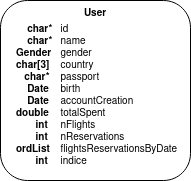

The diagram above was exported from draw.io. Its source (the exported page's mxGraphModel, read from the mxfile embedded in the PNG):
<mxGraphModel dx="1434" dy="778" grid="1" gridSize="10" guides="1" tooltips="1" connect="1" arrows="1" fold="1" page="1" pageScale="1" pageWidth="850" pageHeight="1100" math="0" shadow="0">
  <root>
    <mxCell id="0" />
    <mxCell id="1" parent="0" />
    <mxCell id="EbpNG0mVM9YkaGsT_RuR-4" value="" style="group;fontStyle=0;fontSize=12;" vertex="1" connectable="0" parent="1">
      <mxGeometry x="330" y="320" width="190" height="180" as="geometry" />
    </mxCell>
    <mxCell id="EbpNG0mVM9YkaGsT_RuR-5" value="&lt;b&gt;User&lt;/b&gt;" style="rounded=1;whiteSpace=wrap;html=1;align=center;verticalAlign=top;fontSize=10;" vertex="1" parent="EbpNG0mVM9YkaGsT_RuR-4">
      <mxGeometry width="190" height="180" as="geometry" />
    </mxCell>
    <mxCell id="EbpNG0mVM9YkaGsT_RuR-6" value="&lt;b&gt;&amp;nbsp;&amp;nbsp;&amp;nbsp; char*&lt;/b&gt;&lt;span style=&quot;white-space: pre;&quot;&gt;&#09;&lt;/span&gt;id&lt;div style=&quot;font-size: 10px;&quot;&gt;&lt;b&gt;&amp;nbsp;&amp;nbsp;&amp;nbsp; char*&lt;/b&gt;&lt;span style=&quot;white-space: pre;&quot;&gt;&#09;&lt;/span&gt;name&lt;/div&gt;&lt;div style=&quot;font-size: 10px;&quot;&gt;&lt;b&gt;Gender&lt;/b&gt;&lt;span style=&quot;white-space: pre;&quot;&gt;&#09;&lt;/span&gt;gender&lt;/div&gt;&lt;div style=&quot;font-size: 10px;&quot;&gt;&lt;b&gt;char[3]&lt;/b&gt;&lt;span style=&quot;white-space: pre;&quot;&gt;&#09;&lt;/span&gt;country&lt;/div&gt;&lt;div style=&quot;font-size: 10px;&quot;&gt;&lt;b&gt;&amp;nbsp;&amp;nbsp; char*&lt;/b&gt;&lt;span style=&quot;white-space: pre;&quot;&gt;&#09;&lt;/span&gt;passport&lt;/div&gt;&lt;div style=&quot;font-size: 10px;&quot;&gt;&lt;b&gt;&amp;nbsp;&amp;nbsp;&amp;nbsp; Date&lt;/b&gt;&lt;span style=&quot;white-space: pre;&quot;&gt;&#09;&lt;/span&gt;birth&lt;/div&gt;&lt;div style=&quot;font-size: 10px;&quot;&gt;&lt;b&gt;&amp;nbsp;&amp;nbsp;&amp;nbsp; Date&lt;/b&gt;&lt;span style=&quot;white-space: pre;&quot;&gt;&#09;&lt;/span&gt;accountCreation&lt;/div&gt;&lt;div style=&quot;font-size: 10px;&quot;&gt;&lt;b&gt;double&lt;/b&gt;&lt;span style=&quot;white-space: pre;&quot;&gt;&#09;&lt;/span&gt;totalSpent&lt;/div&gt;&lt;div style=&quot;font-size: 10px;&quot;&gt;&lt;b&gt;&amp;nbsp;&amp;nbsp;&amp;nbsp;&amp;nbsp;&amp;nbsp;&amp;nbsp; int&lt;/b&gt;&lt;span style=&quot;white-space: pre;&quot;&gt;&#09;&lt;/span&gt;nFlights&lt;/div&gt;&lt;div style=&quot;font-size: 10px;&quot;&gt;&lt;b&gt;&amp;nbsp;&amp;nbsp;&amp;nbsp;&amp;nbsp;&amp;nbsp;&amp;nbsp; int&lt;/b&gt;&lt;span style=&quot;white-space: pre;&quot;&gt;&#09;&lt;/span&gt;nReservations&lt;/div&gt;&lt;div style=&quot;font-size: 10px;&quot;&gt;&lt;b&gt;ordList&lt;/b&gt;&lt;span style=&quot;white-space: pre;&quot;&gt;&#09;&lt;/span&gt;flightsReservationsByDate&lt;/div&gt;&lt;div style=&quot;font-size: 10px;&quot;&gt;&lt;b&gt;&amp;nbsp;&amp;nbsp;&amp;nbsp;&amp;nbsp;&amp;nbsp;&amp;nbsp; int&lt;/b&gt;&lt;span style=&quot;white-space: pre;&quot;&gt;&#09;&lt;/span&gt;indice&lt;br style=&quot;font-size: 10px;&quot;&gt;&lt;/div&gt;" style="text;html=1;strokeColor=none;fillColor=none;align=left;verticalAlign=middle;whiteSpace=wrap;rounded=0;fontSize=10;" vertex="1" parent="EbpNG0mVM9YkaGsT_RuR-4">
      <mxGeometry x="13.57142857142857" y="20" width="162.85714285714286" height="150" as="geometry" />
    </mxCell>
  </root>
</mxGraphModel>